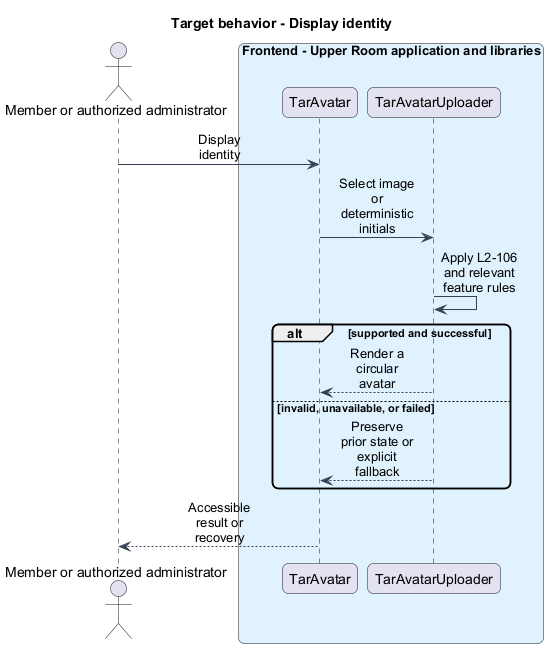

The diagram above was rendered by PlantUML. Its source (embedded in the PNG):
@startuml
skinparam backgroundColor #FFFFFF
skinparam shadowing false
skinparam roundcorner 12
skinparam defaultFontName Arial
skinparam ArrowColor #344054
skinparam sequenceMessageAlign center
skinparam maxMessageSize 80
skinparam class {
  BorderColor #344054
  FontColor #101828
  BackgroundColor #F9FAFB
}
title Target behavior - Display identity
actor "Member or authorized administrator" as actor
box "Frontend - Upper Room application and libraries" #E0F2FE
participant "TarAvatar" as page
participant "TarAvatarUploader" as client
end box
actor -> page : Display identity
page -> client : Select image or deterministic initials
client -> client : Apply L2-106 and relevant feature rules
alt supported and successful
client --> page : Render a circular avatar
else invalid, unavailable, or failed
client --> page : Preserve prior state or explicit fallback
end
page --> actor : Accessible result or recovery
@enduml